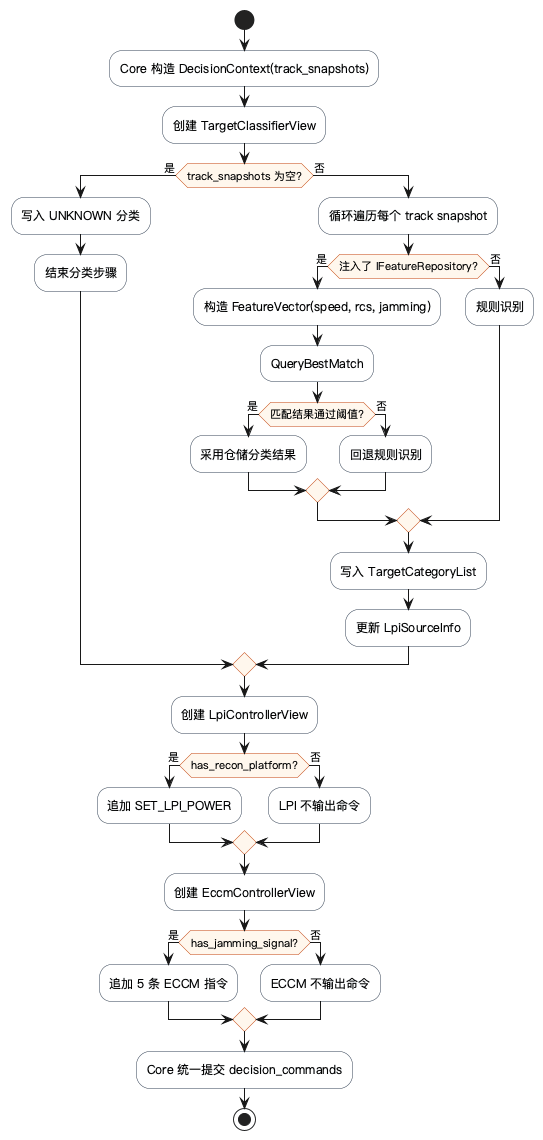

The diagram above was rendered by PlantUML. Its source (embedded in the PNG):
@startuml decision-cycle-flow
skinparam defaultFontName "PingFang SC"
skinparam shadowing false
skinparam activity {
  BackgroundColor #F8FAFC
  BorderColor #334155
  DiamondBackgroundColor #FFF7ED
  DiamondBorderColor #C2410C
}

start

:Core 构造 DecisionContext(track_snapshots);
:创建 TargetClassifierView;

if (track_snapshots 为空?) then (是)
  :写入 UNKNOWN 分类;
  :结束分类步骤;
else (否)
  :循环遍历每个 track snapshot;
  if (注入了 IFeatureRepository?) then (是)
    :构造 FeatureVector(speed, rcs, jamming);
    :QueryBestMatch;
    if (匹配结果通过阈值?) then (是)
      :采用仓储分类结果;
    else (否)
      :回退规则识别;
    endif
  else (否)
    :规则识别;
  endif
  :写入 TargetCategoryList;
  :更新 LpiSourceInfo;
endif

:创建 LpiControllerView;
if (has_recon_platform?) then (是)
  :追加 SET_LPI_POWER;
else (否)
  :LPI 不输出命令;
endif

:创建 EccmControllerView;
if (has_jamming_signal?) then (是)
  :追加 5 条 ECCM 指令;
else (否)
  :ECCM 不输出命令;
endif

:Core 统一提交 decision_commands;
stop
@enduml